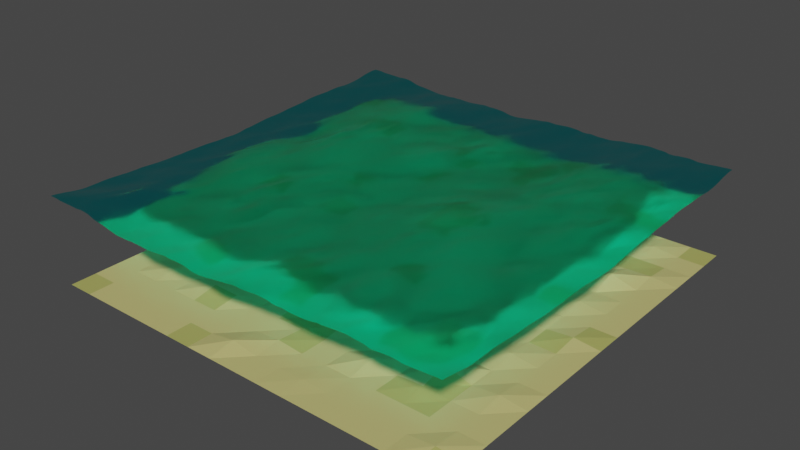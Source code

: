 # Source: Oceanin.blend  (saved by Blender 3.6.11; exported with 4.5.12 LTS)
import bpy
from mathutils import Matrix  # noqa: F401  (used for matrix-valued properties, if any)

bpy.ops.wm.read_factory_settings(use_empty=True)
scene = bpy.context.scene
scene.name = 'Scene'

# ---- collections
col_collection = bpy.data.collections.new('Collection'); scene.collection.children.link(col_collection)

# ---- materials (node trees are filled in below, after node groups)
mat_materiais_002 = bpy.data.materials.new('Materiais.002')
mat_materiais_002.use_transparent_shadow = False
mat_material = bpy.data.materials.new('Material')
mat_material.use_transparent_shadow = False
mat_material_001 = bpy.data.materials.new('Material.001')
mat_material_001.use_transparent_shadow = False

# ---- material node trees
mat_materiais_002.use_nodes = True; mat_materiais_002.node_tree.nodes.clear()
_N = mat_materiais_002.node_tree.nodes; _L = mat_materiais_002.node_tree.links
n0 = _N.new('ShaderNodeBsdfPrincipled'); n0.name = 'BSDF - Pré-fundamentado'; n0.location = (10, 300)
n0.distribution = 'GGX'
n0.subsurface_method = 'RANDOM_WALK_SKIN'
n0.inputs[0].default_value = (0.0, 0.6949, 0.8, 1.0)
n0.inputs[2].default_value = 0.25
n0.inputs[3].default_value = 1.45
n0.inputs[18].default_value = 1.0
n0.inputs[27].default_value = (0.0, 0.0, 0.0, 1.0)
n0.inputs[28].default_value = 1.0
n1 = _N.new('ShaderNodeOutputMaterial'); n1.name = 'Saída de material'; n1.location = (300, 300)
_L.new(n0.outputs[0], n1.inputs[0])
n1.is_active_output = True
mat_material.use_nodes = True; mat_material.node_tree.nodes.clear()
_N = mat_material.node_tree.nodes; _L = mat_material.node_tree.links
n0 = _N.new('ShaderNodeBsdfPrincipled'); n0.name = 'Principled BSDF'; n0.location = (10, 300)
n0.distribution = 'GGX'
n0.subsurface_method = 'RANDOM_WALK_SKIN'
n0.inputs[0].default_value = (0.5705, 0.5004, 0.1802, 1.0)
n0.inputs[3].default_value = 1.45
n0.inputs[27].default_value = (0.0, 0.0, 0.0, 1.0)
n0.inputs[28].default_value = 1.0
n1 = _N.new('ShaderNodeOutputMaterial'); n1.name = 'Material Output'; n1.location = (300, 300)
_L.new(n0.outputs[0], n1.inputs[0])
n1.is_active_output = True
mat_material_001.use_nodes = True; mat_material_001.node_tree.nodes.clear()
_N = mat_material_001.node_tree.nodes; _L = mat_material_001.node_tree.links
n0 = _N.new('ShaderNodeBsdfPrincipled'); n0.name = 'Principled BSDF'; n0.location = (10, 300)
n0.distribution = 'GGX'
n0.subsurface_method = 'RANDOM_WALK_SKIN'
n0.inputs[0].default_value = (0.42, 0.4072, 0.1131, 1.0)
n0.inputs[3].default_value = 1.45
n0.inputs[27].default_value = (0.0, 0.0, 0.0, 1.0)
n0.inputs[28].default_value = 1.0
n1 = _N.new('ShaderNodeOutputMaterial'); n1.name = 'Material Output'; n1.location = (300, 300)
_L.new(n0.outputs[0], n1.inputs[0])
n1.is_active_output = True

# ---- world
world_world = bpy.data.worlds.new('World'); scene.world = world_world
world_world.use_nodes = True; world_world.node_tree.nodes.clear()
_N = world_world.node_tree.nodes; _L = world_world.node_tree.links
n0 = _N.new('ShaderNodeOutputWorld'); n0.name = 'World Output'; n0.location = (300, 300)
n1 = _N.new('ShaderNodeBackground'); n1.name = 'Background'; n1.location = (10, 300)
n1.inputs[0].default_value = (0.05088, 0.05088, 0.05088, 1.0)
_L.new(n1.outputs[0], n0.inputs[0])
n0.is_active_output = True
world_world.color = (0.05088, 0.05088, 0.05088)
world_world.use_sun_shadow = False
world_world.sun_shadow_jitter_overblur = 0.0

# ---- meshes
me_plane_003 = bpy.data.meshes.new('Plane.003')
me_plane_003.from_pydata([(-1.0, -1.0, 0.0), (1.0, -1.0, 0.0), (-1.0, 1.0, 0.0), (1.0, 1.0, 0.0)], [], [(0, 1, 3, 2)])
_uv = me_plane_003.uv_layers.new(name='UVMap')
_uv.uv.foreach_set('vector', [0.0, 0.0, 1.0, 0.0, 1.0, 1.0, 0.0, 1.0])
me_plane_003.materials.append(mat_materiais_002)
me_plane_003.use_remesh_fix_poles = True
me_plane_003.use_remesh_preserve_attributes = False
me_plane_003.update()
me_plane = bpy.data.meshes.new('Plane')
me_plane.from_pydata([(-1.0, -1.0, 0.0), (1.0, -1.0, 0.0), (-1.0, 1.0, 0.0), (1.0, 1.0, 0.0), (0.0, -1.0, 0.0), (0.0, 1.0, 0.0), (-1.0, 0.0, 0.0), (1.0, 0.0, 0.0), (0.0, 0.0, 0.0), (-0.5, 1.0, 0.0), (-0.5, -1.0, 0.0), (-0.5, 0.0, 0.0), (-1.0, -0.5, 0.0), (1.0, -0.5, 0.0), (0.0, -0.5, 0.0), (-0.5, -0.5, 0.0), (0.5, -1.0, 0.0), (0.5, 1.0, 0.0), (0.5, 0.0, 0.0), (0.5, -0.5, 0.0), (0.25, 1.0, 0.0), (0.25, 0.0, 0.0), (0.2489, -0.4999, 0.007326), (0.25, -1.0, 0.0), (-0.25, -1.0, 0.0), (-0.25, 1.0, 0.0), (-0.25, 0.0, 0.0), (-0.25, -0.5, 0.0), (-0.75, 1.0, 0.0), (-0.75, 0.0, 0.019), (-0.75, -1.0, 0.0), (-0.75, -0.5, 0.0), (-0.875, 1.0, 0.0), (-0.875, 0.0, 0.0), (-0.875, -0.5, 0.0), (-0.875, -1.0, 0.0), (-0.625, -1.0, 0.0), (-0.625, 1.0, 0.0), (-0.625, 0.0, 0.0), (-0.625, -0.5, 0.0), (-0.375, 1.0, 0.0), (-0.375, 0.0, 0.02851), (-0.375, -0.5, 0.0), (-0.375, -1.0, 0.0), (-0.125, -1.0, 0.0), (-0.125, 1.0, 0.0), (-0.125, 0.0, 0.01251), (-0.1289, -0.501, 0.02243), (1.0, -0.25, 0.0), (0.0, -0.25, 0.0), (-0.5, -0.25, 0.01933), (-1.0, -0.25, 0.0), (0.5, -0.25, 0.0), (0.25, -0.25, 0.0), (-0.25, -0.25, 0.01203), (-0.75, -0.25, 0.0), (-0.875, -0.25, 0.0), (-0.625, -0.25, 0.0), (-0.375, -0.25, 0.0), (-0.125, -0.25, 0.0), (0.125, 1.0, 0.0), (0.125, 0.0, 0.0), (0.125, -0.5, 0.01814), (0.125, -1.0, 0.0), (0.125, -0.25, 0.0), (0.3746, -1.0, 0.0), (0.3746, 1.0, 0.0), (0.3746, 0.0, 0.0), (0.3746, -0.5, 0.0), (0.3746, -0.25, 0.0), (0.75, -1.0, 0.0), (0.75, 1.0, 0.0), (0.75, 0.0, 0.0), (0.75, -0.5, 0.0), (0.75, -0.25, 0.01405), (0.625, 1.0, 0.0), (0.625, 0.0, 0.01408), (0.625, -0.5, 0.03755), (0.625, -0.25, 0.0), (0.625, -1.0, 0.0), (0.875, -1.0, 0.0), (0.875, 1.0, 0.0), (0.875, 0.0, 0.01241), (0.875, -0.5, 0.01492), (0.875, -0.25, 0.0), (1.0, 0.5, 0.0), (0.0, 0.5, 0.01374), (-1.0, 0.5, 0.0), (-0.5, 0.5, 0.0), (0.5, 0.5, 0.01107), (0.25, 0.5, 0.0), (-0.25, 0.5, 0.0), (-0.75, 0.5, 0.0), (-0.875, 0.5, 0.0), (-0.625, 0.5, 0.0), (-0.375, 0.5, 0.0), (-0.125, 0.5, 0.0), (0.125, 0.5, 0.0), (0.3746, 0.5, 0.0), (0.75, 0.5, 0.03644), (0.625, 0.5, 0.0), (0.875, 0.5, 0.0), (-1.0, 0.25, 0.0), (1.0, 0.25, 0.0), (0.0, 0.25, 0.01707), (-0.5, 0.25, 0.0), (0.5, 0.25, 0.01067), (0.25, 0.25, 0.0), (-0.25, 0.25, 0.0), (-0.75, 0.25, 0.0), (-0.875, 0.25, 0.0), (-0.625, 0.25, 0.0), (-0.3854, 0.2557, 0.0232), (-0.125, 0.25, 0.0), (0.125, 0.25, 0.0), (0.3746, 0.25, 0.0), (0.75, 0.25, 0.01374), (0.625, 0.25, 0.0), (0.875, 0.25, 0.0), (1.0, 0.375, 0.0), (0.0, 0.375, 0.0), (-0.5, 0.375, 0.0), (0.5, 0.375, 0.0), (0.2466, 0.3752, 0.02219), (-0.25, 0.375, 0.01203), (-0.75, 0.375, 0.0), (-0.875, 0.375, 0.0), (-0.625, 0.375, 0.0), (-0.375, 0.375, 0.0), (-0.125, 0.375, 0.0), (0.125, 0.375, 0.0), (0.3746, 0.375, 0.0), (0.75, 0.375, 0.0), (0.625, 0.375, 0.0), (0.875, 0.375, 0.0), (-1.0, 0.375, 0.0), (-1.0, 0.125, 0.0), (1.0, 0.125, 0.0), (0.0, 0.125, 0.0), (-0.5, 0.125, 0.0), (0.4989, 0.1251, 0.007056), (0.25, 0.125, 0.0), (-0.25, 0.125, 0.0), (-0.75, 0.125, 0.0), (-0.875, 0.125, 0.0), (-0.625, 0.125, 0.01374), (-0.375, 0.125, 0.0), (-0.125, 0.125, 0.0), (0.125, 0.125, 0.03299), (0.3746, 0.125, 0.0), (0.75, 0.125, 0.0), (0.625, 0.125, 0.0), (0.875, 0.125, 0.0), (1.0, 0.75, 0.0), (0.0, 0.75, 0.0), (-0.5, 0.75, 0.02643), (0.4981, 0.7501, 0.0122), (0.25, 0.75, 0.01684), (-0.25, 0.75, 0.0), (-0.75, 0.75, 0.0), (-0.875, 0.75, 0.0), (-0.625, 0.75, 0.01203), (-0.375, 0.75, 0.0), (-0.125, 0.75, 0.01191), (0.125, 0.75, 0.0), (0.3746, 0.75, 0.0), (0.75, 0.75, 0.0), (0.625, 0.75, 0.0), (0.875, 0.75, 0.0), (-1.0, 0.75, 0.0), (-1.0, 0.625, 0.0), (1.0, 0.625, 0.0), (0.0, 0.625, 0.0), (-0.5, 0.625, 0.0), (0.5, 0.625, 0.0), (0.25, 0.625, 0.0), (-0.25, 0.625, 0.0), (-0.75, 0.625, 0.01203), (-0.875, 0.625, 0.0), (-0.625, 0.625, 0.0), (-0.375, 0.625, 0.01154), (-0.125, 0.625, 0.0), (0.125, 0.625, 0.0), (0.3737, 0.625, 0.007964), (0.754, 0.625, 0.008233), (0.625, 0.625, 0.0), (0.875, 0.625, 0.0123), (1.0, 0.875, 0.0), (-0.00412, 0.875, 0.02412), (-0.5, 0.875, 0.01203), (0.5, 0.875, 0.0), (0.25, 0.875, 0.0), (-0.25, 0.875, 0.02475), (-0.75, 0.875, 0.0), (-0.875, 0.875, 0.0), (-0.625, 0.875, 0.0), (-0.375, 0.875, 0.0), (-0.125, 0.875, 0.0), (0.125, 0.875, 0.0), (0.3746, 0.875, 0.0), (0.7508, 0.875, 0.01376), (0.625, 0.875, 0.0), (0.875, 0.875, 0.0), (-1.0, 0.875, 0.0), (1.0, -0.125, 0.0), (0.0, -0.125, 0.0), (-0.5, -0.125, 0.0), (0.5, -0.125, 0.0), (0.25, -0.125, 0.01322), (-0.25, -0.125, 0.0), (-0.75, -0.125, 0.0), (-0.875, -0.125, 0.0), (-0.625, -0.125, 0.0), (-0.375, -0.125, 0.0), (-0.125, -0.125, 0.0), (-1.0, -0.125, 0.0), (0.125, -0.125, 0.0), (0.3746, -0.125, 0.0), (0.75, -0.125, 0.0), (0.625, -0.125, 0.0), (0.875, -0.125, 0.0), (-1.0, -0.375, 0.0), (1.0, -0.375, 0.0), (0.0, -0.375, 0.01203), (-0.5213, -0.375, 0.022), (0.4986, -0.3749, 0.00901), (0.25, -0.375, 0.007632), (-0.25, -0.375, 0.0), (-0.7614, -0.371, 0.03009), (-0.875, -0.375, 0.0), (-0.625, -0.375, 0.0), (-0.375, -0.375, 0.0), (-0.125, -0.375, 0.0), (0.125, -0.375, 0.0), (0.3746, -0.375, 0.0), (0.75, -0.375, 0.0), (0.625, -0.375, 0.0), (0.875, -0.375, 0.0), (-1.0, -0.75, 0.0), (1.0, -0.75, 0.0), (0.0, -0.75, 0.01066), (-0.5, -0.75, 0.0), (0.5, -0.75, 0.0), (0.25, -0.75, 0.0), (-0.25, -0.75, 0.0), (-0.75, -0.75, 0.0), (-0.875, -0.75, 0.0), (-0.625, -0.75, 0.0), (-0.375, -0.75, 0.0), (-0.125, -0.75, 0.0), (0.125, -0.75, 0.0), (0.3746, -0.75, 0.0), (0.75, -0.75, 0.0), (0.625, -0.75, 0.0), (0.875, -0.75, 0.0), (1.0, -0.625, 0.0), (0.0, -0.625, 0.0), (-0.5038, -0.6272, 0.01701), (0.5, -0.625, 0.0), (0.25, -0.625, 0.0), (-0.25, -0.625, 0.0), (-0.75, -0.625, 0.01374), (-0.875, -0.625, 0.0), (-0.625, -0.625, 0.0), (-0.375, -0.625, 0.01374), (-0.125, -0.625, 0.0), (0.125, -0.625, 0.0), (0.3746, -0.625, 0.02419), (0.75, -0.625, 0.0), (0.6236, -0.6267, 0.008879), (0.875, -0.625, 0.0), (-1.0, -0.625, 0.0), (-1.0, -0.875, 0.0), (1.0, -0.875, 0.0), (0.0, -0.875, 0.0), (-0.5, -0.875, 0.0), (0.5, -0.875, 0.0), (0.25, -0.875, 0.00444), (-0.25, -0.875, 0.0), (-0.75, -0.875, 0.0), (-0.875, -0.875, 0.0), (-0.625, -0.875, 0.0), (-0.375, -0.875, 0.0), (-0.125, -0.875, 0.0214), (0.125, -0.875, 0.0), (0.3746, -0.875, 0.0), (0.75, -0.875, 0.0), (0.625, -0.875, 0.0), (0.875, -0.875, 0.01255)], [], [(202, 187, 3, 81), (197, 188, 5, 45), (214, 205, 8, 46), (220, 204, 7, 82), (212, 206, 11, 38), (195, 189, 9, 37), (263, 257, 15, 39), (270, 255, 13, 83), (265, 256, 14, 47), (267, 258, 19, 68), (217, 207, 18, 67), (199, 190, 17, 66), (198, 191, 20, 60), (216, 208, 21, 61), (266, 259, 22, 62), (264, 260, 27, 42), (213, 209, 26, 41), (196, 192, 25, 40), (262, 261, 31, 34), (194, 193, 28, 32), (211, 210, 29, 33), (215, 211, 33, 6), (203, 194, 32, 2), (271, 262, 34, 12), (261, 263, 39, 31), (193, 195, 37, 28), (210, 212, 38, 29), (189, 196, 40, 9), (206, 213, 41, 11), (257, 264, 42, 15), (260, 265, 47, 27), (209, 214, 46, 26), (192, 197, 45, 25), (227, 232, 59, 54), (224, 231, 58, 50), (228, 230, 57, 55), (221, 229, 56, 51), (229, 228, 55, 56), (231, 227, 54, 58), (233, 226, 53, 64), (234, 225, 52, 69), (230, 224, 50, 57), (237, 222, 48, 84), (232, 223, 49, 59), (223, 233, 64, 49), (256, 266, 62, 14), (205, 216, 61, 8), (188, 198, 60, 5), (226, 234, 69, 53), (191, 199, 66, 20), (208, 217, 67, 21), (259, 267, 68, 22), (236, 235, 74, 78), (269, 268, 73, 77), (219, 218, 72, 76), (201, 200, 71, 75), (190, 201, 75, 17), (207, 219, 76, 18), (258, 269, 77, 19), (225, 236, 78, 52), (235, 237, 84, 74), (268, 270, 83, 73), (218, 220, 82, 72), (200, 202, 81, 71), (132, 134, 101, 99), (122, 133, 100, 89), (133, 132, 99, 100), (123, 131, 98, 90), (120, 130, 97, 86), (124, 129, 96, 91), (121, 128, 95, 88), (125, 127, 94, 92), (135, 126, 93, 87), (126, 125, 92, 93), (128, 124, 91, 95), (130, 123, 90, 97), (131, 122, 89, 98), (127, 121, 88, 94), (129, 120, 86, 96), (134, 119, 85, 101), (152, 137, 103, 118), (147, 138, 104, 113), (145, 139, 105, 111), (149, 140, 106, 115), (148, 141, 107, 114), (146, 142, 108, 112), (144, 143, 109, 110), (136, 144, 110, 102), (143, 145, 111, 109), (139, 146, 112, 105), (142, 147, 113, 108), (138, 148, 114, 104), (141, 149, 115, 107), (151, 150, 116, 117), (140, 151, 117, 106), (150, 152, 118, 116), (118, 103, 119, 134), (113, 104, 120, 129), (111, 105, 121, 127), (115, 106, 122, 131), (114, 107, 123, 130), (112, 108, 124, 128), (110, 109, 125, 126), (102, 110, 126, 135), (109, 111, 127, 125), (105, 112, 128, 121), (108, 113, 129, 124), (104, 114, 130, 120), (107, 115, 131, 123), (117, 116, 132, 133), (106, 117, 133, 122), (116, 118, 134, 132), (72, 82, 152, 150), (18, 76, 151, 140), (76, 72, 150, 151), (21, 67, 149, 141), (8, 61, 148, 138), (26, 46, 147, 142), (11, 41, 146, 139), (29, 38, 145, 143), (6, 33, 144, 136), (33, 29, 143, 144), (41, 26, 142, 146), (61, 21, 141, 148), (67, 18, 140, 149), (38, 11, 139, 145), (46, 8, 138, 147), (82, 7, 137, 152), (184, 186, 168, 166), (174, 185, 167, 156), (185, 184, 166, 167), (175, 183, 165, 157), (172, 182, 164, 154), (176, 181, 163, 158), (173, 180, 162, 155), (177, 179, 161, 159), (170, 178, 160, 169), (178, 177, 159, 160), (180, 176, 158, 162), (182, 175, 157, 164), (183, 174, 156, 165), (179, 173, 155, 161), (181, 172, 154, 163), (186, 171, 153, 168), (101, 85, 171, 186), (96, 86, 172, 181), (94, 88, 173, 179), (98, 89, 174, 183), (97, 90, 175, 182), (95, 91, 176, 180), (93, 92, 177, 178), (87, 93, 178, 170), (92, 94, 179, 177), (88, 95, 180, 173), (91, 96, 181, 176), (86, 97, 182, 172), (90, 98, 183, 175), (100, 99, 184, 185), (89, 100, 185, 174), (99, 101, 186, 184), (166, 168, 202, 200), (156, 167, 201, 190), (167, 166, 200, 201), (157, 165, 199, 191), (154, 164, 198, 188), (158, 163, 197, 192), (155, 162, 196, 189), (159, 161, 195, 193), (169, 160, 194, 203), (160, 159, 193, 194), (162, 158, 192, 196), (164, 157, 191, 198), (165, 156, 190, 199), (161, 155, 189, 195), (163, 154, 188, 197), (168, 153, 187, 202), (74, 84, 220, 218), (52, 78, 219, 207), (78, 74, 218, 219), (53, 69, 217, 208), (49, 64, 216, 205), (54, 59, 214, 209), (50, 58, 213, 206), (55, 57, 212, 210), (51, 56, 211, 215), (56, 55, 210, 211), (58, 54, 209, 213), (64, 53, 208, 216), (69, 52, 207, 217), (57, 50, 206, 212), (84, 48, 204, 220), (59, 49, 205, 214), (73, 83, 237, 235), (19, 77, 236, 225), (77, 73, 235, 236), (22, 68, 234, 226), (14, 62, 233, 223), (47, 14, 223, 232), (83, 13, 222, 237), (39, 15, 224, 230), (68, 19, 225, 234), (62, 22, 226, 233), (42, 27, 227, 231), (34, 31, 228, 229), (12, 34, 229, 221), (31, 39, 230, 228), (15, 42, 231, 224), (27, 47, 232, 227), (286, 288, 254, 252), (276, 287, 253, 242), (287, 286, 252, 253), (277, 285, 251, 243), (274, 284, 250, 240), (278, 283, 249, 244), (275, 282, 248, 241), (279, 281, 247, 245), (272, 280, 246, 238), (280, 279, 245, 246), (282, 278, 244, 248), (284, 277, 243, 250), (285, 276, 242, 251), (283, 274, 240, 249), (288, 273, 239, 254), (281, 275, 241, 247), (252, 254, 270, 268), (242, 253, 269, 258), (253, 252, 268, 269), (243, 251, 267, 259), (240, 250, 266, 256), (244, 249, 265, 260), (241, 248, 264, 257), (245, 247, 263, 261), (238, 246, 262, 271), (246, 245, 261, 262), (248, 244, 260, 264), (250, 243, 259, 266), (251, 242, 258, 267), (249, 240, 256, 265), (254, 239, 255, 270), (247, 241, 257, 263), (36, 10, 275, 281), (80, 1, 273, 288), (44, 4, 274, 283), (65, 16, 276, 285), (63, 23, 277, 284), (43, 24, 278, 282), (35, 30, 279, 280), (0, 35, 280, 272), (30, 36, 281, 279), (10, 43, 282, 275), (24, 44, 283, 278), (4, 63, 284, 274), (23, 65, 285, 277), (79, 70, 286, 287), (16, 79, 287, 276), (70, 80, 288, 286)])
me_plane.polygons.foreach_set('material_index', [1, 0, 0, 0, 0, 0, 0, 0, 1, 0, 0, 0, 0, 0, 0, 0, 1, 0, 0, 0, 0, 0, 1, 0, 0, 0, 1, 0, 0, 0, 0, 0, 0, 0, 0, 0, 0, 0, 0, 0, 0, 0, 0, 0, 0, 1, 0, 0, 1, 1, 0, 0, 0, 1, 0, 0, 0, 0, 0, 0, 0, 0, 1, 0, 0, 0, 0, 0, 0, 1, 0, 0, 0, 0, 0, 0, 0, 0, 0, 0, 0, 0, 0, 0, 1, 0, 0, 0, 0, 1, 0, 0, 0, 0, 0, 0, 0, 0, 0, 0, 0, 0, 0, 0, 0, 0, 0, 0, 0, 0, 0, 0, 0, 0, 0, 0, 0, 0, 0, 0, 0, 0, 0, 1, 0, 0, 0, 1, 1, 0, 1, 0, 0, 1, 0, 1, 0, 0, 0, 1, 0, 0, 0, 0, 0, 0, 0, 0, 0, 0, 0, 0, 0, 0, 0, 0, 0, 0, 0, 0, 0, 0, 0, 0, 1, 0, 0, 0, 0, 0, 0, 1, 0, 0, 0, 0, 0, 0, 0, 0, 0, 0, 0, 0, 0, 0, 0, 0, 0, 0, 0, 0, 0, 0, 0, 0, 0, 0, 0, 0, 0, 0, 0, 0, 0, 0, 0, 0, 0, 0, 0, 0, 0, 0, 0, 0, 0, 0, 0, 0, 0, 0, 0, 0, 0, 1, 1, 0, 1, 0, 1, 0, 0, 0, 0, 0, 0, 0, 0, 0, 0, 1, 0, 0, 0, 1, 0, 1, 0, 0, 0, 0, 0, 0, 0, 0])
_uv = me_plane.uv_layers.new(name='UVMap')
_uv.uv.foreach_set('vector', [0.9375, 0.9375, 1.0, 0.9375, 1.0, 1.0, 0.9375, 1.0, 0.4375, 0.9375, 0.5, 0.9375, 0.5, 1.0, 0.4375, 1.0, 0.4375, 0.4375, 0.5, 0.4375, 0.5, 0.5, 0.4375, 0.5, 0.9375, 0.4375, 1.0, 0.4375, 1.0, 0.5, 0.9375, 0.5, 0.1875, 0.4375, 0.25, 0.4375, 0.25, 0.5, 0.1875, 0.5, 0.1875, 0.9375, 0.25, 0.9375, 0.25, 1.0, 0.1875, 1.0, 0.1875, 0.1875, 0.25, 0.1875, 0.25, 0.25, 0.1875, 0.25, 0.9375, 0.1875, 1.0, 0.1875, 1.0, 0.25, 0.9375, 0.25, 0.4375, 0.1875, 0.5, 0.1875, 0.5, 0.25, 0.4375, 0.25, 0.6873, 0.1875, 0.75, 0.1875, 0.75, 0.25, 0.6873, 0.25, 0.6873, 0.4375, 0.75, 0.4375, 0.75, 0.5, 0.6873, 0.5, 0.6873, 0.9375, 0.75, 0.9375, 0.75, 1.0, 0.6873, 1.0, 0.5625, 0.9375, 0.625, 0.9375, 0.625, 1.0, 0.5625, 1.0, 0.5625, 0.4375, 0.625, 0.4375, 0.625, 0.5, 0.5625, 0.5, 0.5625, 0.1875, 0.625, 0.1875, 0.625, 0.25, 0.5625, 0.25, 0.3125, 0.1875, 0.375, 0.1875, 0.375, 0.25, 0.3125, 0.25, 0.3125, 0.4375, 0.375, 0.4375, 0.375, 0.5, 0.3125, 0.5, 0.3125, 0.9375, 0.375, 0.9375, 0.375, 1.0, 0.3125, 1.0, 0.0625, 0.1875, 0.125, 0.1875, 0.125, 0.25, 0.0625, 0.25, 0.0625, 0.9375, 0.125, 0.9375, 0.125, 1.0, 0.0625, 1.0, 0.0625, 0.4375, 0.125, 0.4375, 0.125, 0.5, 0.0625, 0.5, 0.0, 0.4375, 0.0625, 0.4375, 0.0625, 0.5, 0.0, 0.5, 0.0, 0.9375, 0.0625, 0.9375, 0.0625, 1.0, 0.0, 1.0, 0.0, 0.1875, 0.0625, 0.1875, 0.0625, 0.25, 0.0, 0.25, 0.125, 0.1875, 0.1875, 0.1875, 0.1875, 0.25, 0.125, 0.25, 0.125, 0.9375, 0.1875, 0.9375, 0.1875, 1.0, 0.125, 1.0, 0.125, 0.4375, 0.1875, 0.4375, 0.1875, 0.5, 0.125, 0.5, 0.25, 0.9375, 0.3125, 0.9375, 0.3125, 1.0, 0.25, 1.0, 0.25, 0.4375, 0.3125, 0.4375, 0.3125, 0.5, 0.25, 0.5, 0.25, 0.1875, 0.3125, 0.1875, 0.3125, 0.25, 0.25, 0.25, 0.375, 0.1875, 0.4375, 0.1875, 0.4375, 0.25, 0.375, 0.25, 0.375, 0.4375, 0.4375, 0.4375, 0.4375, 0.5, 0.375, 0.5, 0.375, 0.9375, 0.4375, 0.9375, 0.4375, 1.0, 0.375, 1.0, 0.375, 0.3125, 0.4375, 0.3125, 0.4375, 0.375, 0.375, 0.375, 0.25, 0.3125, 0.3125, 0.3125, 0.3125, 0.375, 0.25, 0.375, 0.125, 0.3125, 0.1875, 0.3125, 0.1875, 0.375, 0.125, 0.375, 0.0, 0.3125, 0.0625, 0.3125, 0.0625, 0.375, 0.0, 0.375, 0.0625, 0.3125, 0.125, 0.3125, 0.125, 0.375, 0.0625, 0.375, 0.3125, 0.3125, 0.375, 0.3125, 0.375, 0.375, 0.3125, 0.375, 0.5625, 0.3125, 0.625, 0.3125, 0.625, 0.375, 0.5625, 0.375, 0.6873, 0.3125, 0.75, 0.3125, 0.75, 0.375, 0.6873, 0.375, 0.1875, 0.3125, 0.25, 0.3125, 0.25, 0.375, 0.1875, 0.375, 0.9375, 0.3125, 1.0, 0.3125, 1.0, 0.375, 0.9375, 0.375, 0.4375, 0.3125, 0.5, 0.3125, 0.5, 0.375, 0.4375, 0.375, 0.5, 0.3125, 0.5625, 0.3125, 0.5625, 0.375, 0.5, 0.375, 0.5, 0.1875, 0.5625, 0.1875, 0.5625, 0.25, 0.5, 0.25, 0.5, 0.4375, 0.5625, 0.4375, 0.5625, 0.5, 0.5, 0.5, 0.5, 0.9375, 0.5625, 0.9375, 0.5625, 1.0, 0.5, 1.0, 0.625, 0.3125, 0.6873, 0.3125, 0.6873, 0.375, 0.625, 0.375, 0.625, 0.9375, 0.6873, 0.9375, 0.6873, 1.0, 0.625, 1.0, 0.625, 0.4375, 0.6873, 0.4375, 0.6873, 0.5, 0.625, 0.5, 0.625, 0.1875, 0.6873, 0.1875, 0.6873, 0.25, 0.625, 0.25, 0.8125, 0.3125, 0.875, 0.3125, 0.875, 0.375, 0.8125, 0.375, 0.8125, 0.1875, 0.875, 0.1875, 0.875, 0.25, 0.8125, 0.25, 0.8125, 0.4375, 0.875, 0.4375, 0.875, 0.5, 0.8125, 0.5, 0.8125, 0.9375, 0.875, 0.9375, 0.875, 1.0, 0.8125, 1.0, 0.75, 0.9375, 0.8125, 0.9375, 0.8125, 1.0, 0.75, 1.0, 0.75, 0.4375, 0.8125, 0.4375, 0.8125, 0.5, 0.75, 0.5, 0.75, 0.1875, 0.8125, 0.1875, 0.8125, 0.25, 0.75, 0.25, 0.75, 0.3125, 0.8125, 0.3125, 0.8125, 0.375, 0.75, 0.375, 0.875, 0.3125, 0.9375, 0.3125, 0.9375, 0.375, 0.875, 0.375, 0.875, 0.1875, 0.9375, 0.1875, 0.9375, 0.25, 0.875, 0.25, 0.875, 0.4375, 0.9375, 0.4375, 0.9375, 0.5, 0.875, 0.5, 0.875, 0.9375, 0.9375, 0.9375, 0.9375, 1.0, 0.875, 1.0, 0.875, 0.6875, 0.9375, 0.6875, 0.9375, 0.75, 0.875, 0.75, 0.75, 0.6875, 0.8125, 0.6875, 0.8125, 0.75, 0.75, 0.75, 0.8125, 0.6875, 0.875, 0.6875, 0.875, 0.75, 0.8125, 0.75, 0.625, 0.6875, 0.6873, 0.6875, 0.6873, 0.75, 0.625, 0.75, 0.5, 0.6875, 0.5625, 0.6875, 0.5625, 0.75, 0.5, 0.75, 0.375, 0.6875, 0.4375, 0.6875, 0.4375, 0.75, 0.375, 0.75, 0.25, 0.6875, 0.3125, 0.6875, 0.3125, 0.75, 0.25, 0.75, 0.125, 0.6875, 0.1875, 0.6875, 0.1875, 0.75, 0.125, 0.75, 0.0, 0.6875, 0.0625, 0.6875, 0.0625, 0.75, 0.0, 0.75, 0.0625, 0.6875, 0.125, 0.6875, 0.125, 0.75, 0.0625, 0.75, 0.3125, 0.6875, 0.375, 0.6875, 0.375, 0.75, 0.3125, 0.75, 0.5625, 0.6875, 0.625, 0.6875, 0.625, 0.75, 0.5625, 0.75, 0.6873, 0.6875, 0.75, 0.6875, 0.75, 0.75, 0.6873, 0.75, 0.1875, 0.6875, 0.25, 0.6875, 0.25, 0.75, 0.1875, 0.75, 0.4375, 0.6875, 0.5, 0.6875, 0.5, 0.75, 0.4375, 0.75, 0.9375, 0.6875, 1.0, 0.6875, 1.0, 0.75, 0.9375, 0.75, 0.9375, 0.5625, 1.0, 0.5625, 1.0, 0.625, 0.9375, 0.625, 0.4375, 0.5625, 0.5, 0.5625, 0.5, 0.625, 0.4375, 0.625, 0.1875, 0.5625, 0.25, 0.5625, 0.25, 0.625, 0.1875, 0.625, 0.6873, 0.5625, 0.75, 0.5625, 0.75, 0.625, 0.6873, 0.625, 0.5625, 0.5625, 0.625, 0.5625, 0.625, 0.625, 0.5625, 0.625, 0.3125, 0.5625, 0.375, 0.5625, 0.375, 0.625, 0.3125, 0.625, 0.0625, 0.5625, 0.125, 0.5625, 0.125, 0.625, 0.0625, 0.625, 0.0, 0.5625, 0.0625, 0.5625, 0.0625, 0.625, 0.0, 0.625, 0.125, 0.5625, 0.1875, 0.5625, 0.1875, 0.625, 0.125, 0.625, 0.25, 0.5625, 0.3125, 0.5625, 0.3125, 0.625, 0.25, 0.625, 0.375, 0.5625, 0.4375, 0.5625, 0.4375, 0.625, 0.375, 0.625, 0.5, 0.5625, 0.5625, 0.5625, 0.5625, 0.625, 0.5, 0.625, 0.625, 0.5625, 0.6873, 0.5625, 0.6873, 0.625, 0.625, 0.625, 0.8125, 0.5625, 0.875, 0.5625, 0.875, 0.625, 0.8125, 0.625, 0.75, 0.5625, 0.8125, 0.5625, 0.8125, 0.625, 0.75, 0.625, 0.875, 0.5625, 0.9375, 0.5625, 0.9375, 0.625, 0.875, 0.625, 0.9375, 0.625, 1.0, 0.625, 1.0, 0.6875, 0.9375, 0.6875, 0.4375, 0.625, 0.5, 0.625, 0.5, 0.6875, 0.4375, 0.6875, 0.1875, 0.625, 0.25, 0.625, 0.25, 0.6875, 0.1875, 0.6875, 0.6873, 0.625, 0.75, 0.625, 0.75, 0.6875, 0.6873, 0.6875, 0.5625, 0.625, 0.625, 0.625, 0.625, 0.6875, 0.5625, 0.6875, 0.3125, 0.625, 0.375, 0.625, 0.375, 0.6875, 0.3125, 0.6875, 0.0625, 0.625, 0.125, 0.625, 0.125, 0.6875, 0.0625, 0.6875, 0.0, 0.625, 0.0625, 0.625, 0.0625, 0.6875, 0.0, 0.6875, 0.125, 0.625, 0.1875, 0.625, 0.1875, 0.6875, 0.125, 0.6875, 0.25, 0.625, 0.3125, 0.625, 0.3125, 0.6875, 0.25, 0.6875, 0.375, 0.625, 0.4375, 0.625, 0.4375, 0.6875, 0.375, 0.6875, 0.5, 0.625, 0.5625, 0.625, 0.5625, 0.6875, 0.5, 0.6875, 0.625, 0.625, 0.6873, 0.625, 0.6873, 0.6875, 0.625, 0.6875, 0.8125, 0.625, 0.875, 0.625, 0.875, 0.6875, 0.8125, 0.6875, 0.75, 0.625, 0.8125, 0.625, 0.8125, 0.6875, 0.75, 0.6875, 0.875, 0.625, 0.9375, 0.625, 0.9375, 0.6875, 0.875, 0.6875, 0.875, 0.5, 0.9375, 0.5, 0.9375, 0.5625, 0.875, 0.5625, 0.75, 0.5, 0.8125, 0.5, 0.8125, 0.5625, 0.75, 0.5625, 0.8125, 0.5, 0.875, 0.5, 0.875, 0.5625, 0.8125, 0.5625, 0.625, 0.5, 0.6873, 0.5, 0.6873, 0.5625, 0.625, 0.5625, 0.5, 0.5, 0.5625, 0.5, 0.5625, 0.5625, 0.5, 0.5625, 0.375, 0.5, 0.4375, 0.5, 0.4375, 0.5625, 0.375, 0.5625, 0.25, 0.5, 0.3125, 0.5, 0.3125, 0.5625, 0.25, 0.5625, 0.125, 0.5, 0.1875, 0.5, 0.1875, 0.5625, 0.125, 0.5625, 0.0, 0.5, 0.0625, 0.5, 0.0625, 0.5625, 0.0, 0.5625, 0.0625, 0.5, 0.125, 0.5, 0.125, 0.5625, 0.0625, 0.5625, 0.3125, 0.5, 0.375, 0.5, 0.375, 0.5625, 0.3125, 0.5625, 0.5625, 0.5, 0.625, 0.5, 0.625, 0.5625, 0.5625, 0.5625, 0.6873, 0.5, 0.75, 0.5, 0.75, 0.5625, 0.6873, 0.5625, 0.1875, 0.5, 0.25, 0.5, 0.25, 0.5625, 0.1875, 0.5625, 0.4375, 0.5, 0.5, 0.5, 0.5, 0.5625, 0.4375, 0.5625, 0.9375, 0.5, 1.0, 0.5, 1.0, 0.5625, 0.9375, 0.5625, 0.875, 0.8125, 0.9375, 0.8125, 0.9375, 0.875, 0.875, 0.875, 0.75, 0.8125, 0.8125, 0.8125, 0.8125, 0.875, 0.75, 0.875, 0.8125, 0.8125, 0.875, 0.8125, 0.875, 0.875, 0.8125, 0.875, 0.625, 0.8125, 0.6873, 0.8125, 0.6873, 0.875, 0.625, 0.875, 0.5, 0.8125, 0.5625, 0.8125, 0.5625, 0.875, 0.5, 0.875, 0.375, 0.8125, 0.4375, 0.8125, 0.4375, 0.875, 0.375, 0.875, 0.25, 0.8125, 0.3125, 0.8125, 0.3125, 0.875, 0.25, 0.875, 0.125, 0.8125, 0.1875, 0.8125, 0.1875, 0.875, 0.125, 0.875, 0.0, 0.8125, 0.0625, 0.8125, 0.0625, 0.875, 0.0, 0.875, 0.0625, 0.8125, 0.125, 0.8125, 0.125, 0.875, 0.0625, 0.875, 0.3125, 0.8125, 0.375, 0.8125, 0.375, 0.875, 0.3125, 0.875, 0.5625, 0.8125, 0.625, 0.8125, 0.625, 0.875, 0.5625, 0.875, 0.6873, 0.8125, 0.75, 0.8125, 0.75, 0.875, 0.6873, 0.875, 0.1875, 0.8125, 0.25, 0.8125, 0.25, 0.875, 0.1875, 0.875, 0.4375, 0.8125, 0.5, 0.8125, 0.5, 0.875, 0.4375, 0.875, 0.9375, 0.8125, 1.0, 0.8125, 1.0, 0.875, 0.9375, 0.875, 0.9375, 0.75, 1.0, 0.75, 1.0, 0.8125, 0.9375, 0.8125, 0.4375, 0.75, 0.5, 0.75, 0.5, 0.8125, 0.4375, 0.8125, 0.1875, 0.75, 0.25, 0.75, 0.25, 0.8125, 0.1875, 0.8125, 0.6873, 0.75, 0.75, 0.75, 0.75, 0.8125, 0.6873, 0.8125, 0.5625, 0.75, 0.625, 0.75, 0.625, 0.8125, 0.5625, 0.8125, 0.3125, 0.75, 0.375, 0.75, 0.375, 0.8125, 0.3125, 0.8125, 0.0625, 0.75, 0.125, 0.75, 0.125, 0.8125, 0.0625, 0.8125, 0.0, 0.75, 0.0625, 0.75, 0.0625, 0.8125, 0.0, 0.8125, 0.125, 0.75, 0.1875, 0.75, 0.1875, 0.8125, 0.125, 0.8125, 0.25, 0.75, 0.3125, 0.75, 0.3125, 0.8125, 0.25, 0.8125, 0.375, 0.75, 0.4375, 0.75, 0.4375, 0.8125, 0.375, 0.8125, 0.5, 0.75, 0.5625, 0.75, 0.5625, 0.8125, 0.5, 0.8125, 0.625, 0.75, 0.6873, 0.75, 0.6873, 0.8125, 0.625, 0.8125, 0.8125, 0.75, 0.875, 0.75, 0.875, 0.8125, 0.8125, 0.8125, 0.75, 0.75, 0.8125, 0.75, 0.8125, 0.8125, 0.75, 0.8125, 0.875, 0.75, 0.9375, 0.75, 0.9375, 0.8125, 0.875, 0.8125, 0.875, 0.875, 0.9375, 0.875, 0.9375, 0.9375, 0.875, 0.9375, 0.75, 0.875, 0.8125, 0.875, 0.8125, 0.9375, 0.75, 0.9375, 0.8125, 0.875, 0.875, 0.875, 0.875, 0.9375, 0.8125, 0.9375, 0.625, 0.875, 0.6873, 0.875, 0.6873, 0.9375, 0.625, 0.9375, 0.5, 0.875, 0.5625, 0.875, 0.5625, 0.9375, 0.5, 0.9375, 0.375, 0.875, 0.4375, 0.875, 0.4375, 0.9375, 0.375, 0.9375, 0.25, 0.875, 0.3125, 0.875, 0.3125, 0.9375, 0.25, 0.9375, 0.125, 0.875, 0.1875, 0.875, 0.1875, 0.9375, 0.125, 0.9375, 0.0, 0.875, 0.0625, 0.875, 0.0625, 0.9375, 0.0, 0.9375, 0.0625, 0.875, 0.125, 0.875, 0.125, 0.9375, 0.0625, 0.9375, 0.3125, 0.875, 0.375, 0.875, 0.375, 0.9375, 0.3125, 0.9375, 0.5625, 0.875, 0.625, 0.875, 0.625, 0.9375, 0.5625, 0.9375, 0.6873, 0.875, 0.75, 0.875, 0.75, 0.9375, 0.6873, 0.9375, 0.1875, 0.875, 0.25, 0.875, 0.25, 0.9375, 0.1875, 0.9375, 0.4375, 0.875, 0.5, 0.875, 0.5, 0.9375, 0.4375, 0.9375, 0.9375, 0.875, 1.0, 0.875, 1.0, 0.9375, 0.9375, 0.9375, 0.875, 0.375, 0.9375, 0.375, 0.9375, 0.4375, 0.875, 0.4375, 0.75, 0.375, 0.8125, 0.375, 0.8125, 0.4375, 0.75, 0.4375, 0.8125, 0.375, 0.875, 0.375, 0.875, 0.4375, 0.8125, 0.4375, 0.625, 0.375, 0.6873, 0.375, 0.6873, 0.4375, 0.625, 0.4375, 0.5, 0.375, 0.5625, 0.375, 0.5625, 0.4375, 0.5, 0.4375, 0.375, 0.375, 0.4375, 0.375, 0.4375, 0.4375, 0.375, 0.4375, 0.25, 0.375, 0.3125, 0.375, 0.3125, 0.4375, 0.25, 0.4375, 0.125, 0.375, 0.1875, 0.375, 0.1875, 0.4375, 0.125, 0.4375, 0.0, 0.375, 0.0625, 0.375, 0.0625, 0.4375, 0.0, 0.4375, 0.0625, 0.375, 0.125, 0.375, 0.125, 0.4375, 0.0625, 0.4375, 0.3125, 0.375, 0.375, 0.375, 0.375, 0.4375, 0.3125, 0.4375, 0.5625, 0.375, 0.625, 0.375, 0.625, 0.4375, 0.5625, 0.4375, 0.6873, 0.375, 0.75, 0.375, 0.75, 0.4375, 0.6873, 0.4375, 0.1875, 0.375, 0.25, 0.375, 0.25, 0.4375, 0.1875, 0.4375, 0.9375, 0.375, 1.0, 0.375, 1.0, 0.4375, 0.9375, 0.4375, 0.4375, 0.375, 0.5, 0.375, 0.5, 0.4375, 0.4375, 0.4375, 0.875, 0.25, 0.9375, 0.25, 0.9375, 0.3125, 0.875, 0.3125, 0.75, 0.25, 0.8125, 0.25, 0.8125, 0.3125, 0.75, 0.3125, 0.8125, 0.25, 0.875, 0.25, 0.875, 0.3125, 0.8125, 0.3125, 0.625, 0.25, 0.6873, 0.25, 0.6873, 0.3125, 0.625, 0.3125, 0.5, 0.25, 0.5625, 0.25, 0.5625, 0.3125, 0.5, 0.3125, 0.4375, 0.25, 0.5, 0.25, 0.5, 0.3125, 0.4375, 0.3125, 0.9375, 0.25, 1.0, 0.25, 1.0, 0.3125, 0.9375, 0.3125, 0.1875, 0.25, 0.25, 0.25, 0.25, 0.3125, 0.1875, 0.3125, 0.6873, 0.25, 0.75, 0.25, 0.75, 0.3125, 0.6873, 0.3125, 0.5625, 0.25, 0.625, 0.25, 0.625, 0.3125, 0.5625, 0.3125, 0.3125, 0.25, 0.375, 0.25, 0.375, 0.3125, 0.3125, 0.3125, 0.0625, 0.25, 0.125, 0.25, 0.125, 0.3125, 0.0625, 0.3125, 0.0, 0.25, 0.0625, 0.25, 0.0625, 0.3125, 0.0, 0.3125, 0.125, 0.25, 0.1875, 0.25, 0.1875, 0.3125, 0.125, 0.3125, 0.25, 0.25, 0.3125, 0.25, 0.3125, 0.3125, 0.25, 0.3125, 0.375, 0.25, 0.4375, 0.25, 0.4375, 0.3125, 0.375, 0.3125, 0.875, 0.0625, 0.9375, 0.0625, 0.9375, 0.125, 0.875, 0.125, 0.75, 0.0625, 0.8125, 0.0625, 0.8125, 0.125, 0.75, 0.125, 0.8125, 0.0625, 0.875, 0.0625, 0.875, 0.125, 0.8125, 0.125, 0.625, 0.0625, 0.6873, 0.0625, 0.6873, 0.125, 0.625, 0.125, 0.5, 0.0625, 0.5625, 0.0625, 0.5625, 0.125, 0.5, 0.125, 0.375, 0.0625, 0.4375, 0.0625, 0.4375, 0.125, 0.375, 0.125, 0.25, 0.0625, 0.3125, 0.0625, 0.3125, 0.125, 0.25, 0.125, 0.125, 0.0625, 0.1875, 0.0625, 0.1875, 0.125, 0.125, 0.125, 0.0, 0.0625, 0.0625, 0.0625, 0.0625, 0.125, 0.0, 0.125, 0.0625, 0.0625, 0.125, 0.0625, 0.125, 0.125, 0.0625, 0.125, 0.3125, 0.0625, 0.375, 0.0625, 0.375, 0.125, 0.3125, 0.125, 0.5625, 0.0625, 0.625, 0.0625, 0.625, 0.125, 0.5625, 0.125, 0.6873, 0.0625, 0.75, 0.0625, 0.75, 0.125, 0.6873, 0.125, 0.4375, 0.0625, 0.5, 0.0625, 0.5, 0.125, 0.4375, 0.125, 0.9375, 0.0625, 1.0, 0.0625, 1.0, 0.125, 0.9375, 0.125, 0.1875, 0.0625, 0.25, 0.0625, 0.25, 0.125, 0.1875, 0.125, 0.875, 0.125, 0.9375, 0.125, 0.9375, 0.1875, 0.875, 0.1875, 0.75, 0.125, 0.8125, 0.125, 0.8125, 0.1875, 0.75, 0.1875, 0.8125, 0.125, 0.875, 0.125, 0.875, 0.1875, 0.8125, 0.1875, 0.625, 0.125, 0.6873, 0.125, 0.6873, 0.1875, 0.625, 0.1875, 0.5, 0.125, 0.5625, 0.125, 0.5625, 0.1875, 0.5, 0.1875, 0.375, 0.125, 0.4375, 0.125, 0.4375, 0.1875, 0.375, 0.1875, 0.25, 0.125, 0.3125, 0.125, 0.3125, 0.1875, 0.25, 0.1875, 0.125, 0.125, 0.1875, 0.125, 0.1875, 0.1875, 0.125, 0.1875, 0.0, 0.125, 0.0625, 0.125, 0.0625, 0.1875, 0.0, 0.1875, 0.0625, 0.125, 0.125, 0.125, 0.125, 0.1875, 0.0625, 0.1875, 0.3125, 0.125, 0.375, 0.125, 0.375, 0.1875, 0.3125, 0.1875, 0.5625, 0.125, 0.625, 0.125, 0.625, 0.1875, 0.5625, 0.1875, 0.6873, 0.125, 0.75, 0.125, 0.75, 0.1875, 0.6873, 0.1875, 0.4375, 0.125, 0.5, 0.125, 0.5, 0.1875, 0.4375, 0.1875, 0.9375, 0.125, 1.0, 0.125, 1.0, 0.1875, 0.9375, 0.1875, 0.1875, 0.125, 0.25, 0.125, 0.25, 0.1875, 0.1875, 0.1875, 0.1875, 0.0, 0.25, 0.0, 0.25, 0.0625, 0.1875, 0.0625, 0.9375, 0.0, 1.0, 0.0, 1.0, 0.0625, 0.9375, 0.0625, 0.4375, 0.0, 0.5, 0.0, 0.5, 0.0625, 0.4375, 0.0625, 0.6873, 0.0, 0.75, 0.0, 0.75, 0.0625, 0.6873, 0.0625, 0.5625, 0.0, 0.625, 0.0, 0.625, 0.0625, 0.5625, 0.0625, 0.3125, 0.0, 0.375, 0.0, 0.375, 0.0625, 0.3125, 0.0625, 0.0625, 0.0, 0.125, 0.0, 0.125, 0.0625, 0.0625, 0.0625, 0.0, 0.0, 0.0625, 0.0, 0.0625, 0.0625, 0.0, 0.0625, 0.125, 0.0, 0.1875, 0.0, 0.1875, 0.0625, 0.125, 0.0625, 0.25, 0.0, 0.3125, 0.0, 0.3125, 0.0625, 0.25, 0.0625, 0.375, 0.0, 0.4375, 0.0, 0.4375, 0.0625, 0.375, 0.0625, 0.5, 0.0, 0.5625, 0.0, 0.5625, 0.0625, 0.5, 0.0625, 0.625, 0.0, 0.6873, 0.0, 0.6873, 0.0625, 0.625, 0.0625, 0.8125, 0.0, 0.875, 0.0, 0.875, 0.0625, 0.8125, 0.0625, 0.75, 0.0, 0.8125, 0.0, 0.8125, 0.0625, 0.75, 0.0625, 0.875, 0.0, 0.9375, 0.0, 0.9375, 0.0625, 0.875, 0.0625])
me_plane.materials.append(mat_material)
me_plane.materials.append(mat_material_001)
me_plane.update()

# ---- objects
ob_marcalmo = bpy.data.objects.new('MarCalmo', me_plane_003)
ob_areia = bpy.data.objects.new('Areia', me_plane)

# ---- transforms, parenting, visibility, modifiers, constraints
ob_marcalmo.location = (0.0, 0.0, 0.0)
_m = ob_marcalmo.modifiers.new('Ocean', 'OCEAN')
_m.resolution = 10
_m.viewport_resolution = 10
_m.wave_alignment = 0.25
_m.wave_scale = 0.9076
_m.time = 5.084
_m.filepath = '//../AppData/Local/Temp/blender_a02924/cache_ocean'
_m = ob_marcalmo.modifiers.new('Ocean.001', 'OCEAN')
_m.geometry_mode = 'DISPLACE'
_m.resolution = 10
_m.viewport_resolution = 10
_m.wave_alignment = 0.25
_m.wave_scale = 1.092
_m.time = 14.54
_m.filepath = '//../AppData/Local/Temp/blender_a02924/cache_ocean'
ob_areia.location = (0.0, 0.0, -9.856)
ob_areia.scale = (24.61, 24.61, 24.61)

# ---- collection membership
col_collection.objects.link(ob_marcalmo)
col_collection.objects.link(ob_areia)

# ---- scene / render settings (as saved in the file)
scene.frame_start = 1; scene.frame_end = 250; scene.frame_set(114)
scene.render.engine = 'BLENDER_EEVEE_NEXT'
scene.cycles.sampling_pattern = 'TABULATED_SOBOL'
scene.cycles.use_light_tree = False
scene.view_settings.view_transform = 'Filmic'
bpy.context.view_layer.update()

# ---- added for rendering (the .blend has no active camera and no usable light): camera, sun
cam_auto = bpy.data.cameras.new('AutoCamera')
cam_auto.lens = 50.0
cam_auto.sensor_width = 36.0
cam_auto.clip_end = 1171.84
ob_auto_camera = bpy.data.objects.new('AutoCamera', cam_auto)
scene.collection.objects.link(ob_auto_camera)
ob_auto_camera.location = (66.5459, -80.1363, 48.912)
ob_auto_camera.rotation_euler = (1.09748, -7.21219e-08, 0.694738)
scene.camera = ob_auto_camera
light_auto_sun = bpy.data.lights.new('AutoSun', 'SUN')
light_auto_sun.energy = 3.0
light_auto_sun.angle = 0.0523599
ob_auto_sun = bpy.data.objects.new('AutoSun', light_auto_sun)
scene.collection.objects.link(ob_auto_sun)
ob_auto_sun.rotation_euler = (0.872665, 0.174533, 0.523599)
bpy.context.view_layer.update()
